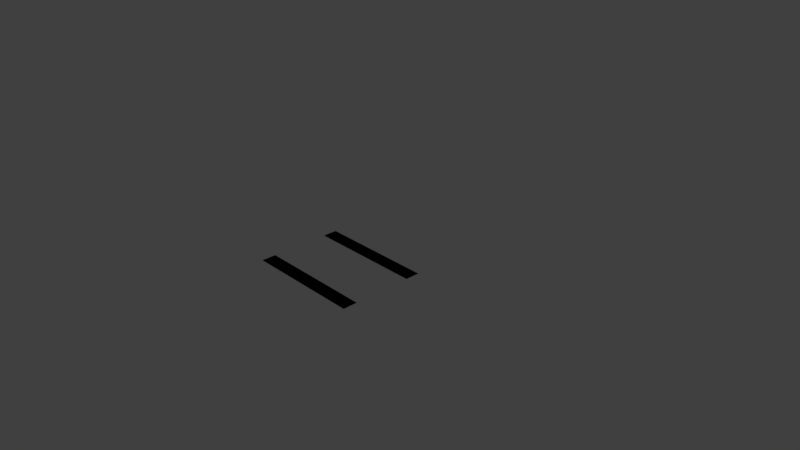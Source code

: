 # Source: credits.blend  (saved by Blender 2.79.0; exported with 4.5.12 LTS)
import bpy
from mathutils import Matrix  # noqa: F401  (used for matrix-valued properties, if any)

bpy.ops.wm.read_factory_settings(use_empty=True)
scene = bpy.context.scene
scene.name = 'Scene'

# ---- collections
col_collection_1 = bpy.data.collections.new('Collection 1'); scene.collection.children.link(col_collection_1)

# ---- materials (node trees are filled in below, after node groups)
mat_text = bpy.data.materials.new('Text')
mat_text.alpha_threshold = 0.0
mat_text.use_transparent_shadow = False
mat_text.diffuse_color = (0.0, 0.0, 0.0, 1.0)
mat_text.roughness = 0.5
mat_text.specular_intensity = 0.0
mat_text.line_color = (0.0, 0.0, 0.0, 1.0)

# ---- material node trees

# ---- world
world_world = bpy.data.worlds.new('World'); scene.world = world_world
world_world.color = (0.05088, 0.05088, 0.05088)
world_world.use_sun_shadow = False
world_world.sun_shadow_jitter_overblur = 0.0
world_world.cycles.sampling_method = 'MANUAL'

# ---- cameras
cam_camera = bpy.data.cameras.new('Camera')
cam_camera.clip_end = 100.0
cam_camera.lens = 35.0
cam_camera.sensor_width = 32.0
cam_camera.sensor_height = 18.0
cam_camera.ortho_scale = 7.314
cam_camera.dof.focus_distance = 0.0
cam_camera.dof.aperture_fstop = 128.0

# ---- lights
light_lamp = bpy.data.lights.new('Lamp', 'POINT')
light_lamp.transmission_factor = 0.0
light_lamp.cutoff_distance = 30.0
light_lamp.energy = 100.0
light_lamp.shadow_buffer_clip_start = 1.001
light_lamp.shadow_soft_size = 0.1
light_lamp.shadow_maximum_resolution = 0.006
light_lamp.use_absolute_resolution = True

# ---- meshes
me_plane_003 = bpy.data.meshes.new('Plane.003')
me_plane_003.from_pydata([(-0.8, -0.1, 0.0), (0.8, -0.1, 0.0), (-0.8, 0.1, 0.0), (0.8, 0.1, 0.0)], [], [(0, 1, 3, 2)])
_uv = me_plane_003.uv_layers.new(name='UVMap')
_uv.uv.foreach_set('vector', [9.998e-05, 9.998e-05, 0.9999, 0.0001003, 0.9999, 0.9999, 9.998e-05, 0.9999])
me_plane_003.materials.append(mat_text)
me_plane_003.use_remesh_preserve_volume = False
me_plane_003.use_remesh_preserve_attributes = False
me_plane_003.use_mirror_vertex_groups = False
me_plane_003.update()
me_plane = bpy.data.meshes.new('Plane')
me_plane.from_pydata([(-0.8, -0.1, 0.0), (0.8, -0.1, 0.0), (-0.8, 0.1, 0.0), (0.8, 0.1, 0.0)], [], [(0, 1, 3, 2)])
_uv = me_plane.uv_layers.new(name='UVMap')
_uv.uv.foreach_set('vector', [9.998e-05, 9.998e-05, 0.9999, 0.0001003, 0.9999, 0.9999, 9.998e-05, 0.9999])
me_plane.materials.append(mat_text)
me_plane.use_remesh_preserve_volume = False
me_plane.use_remesh_preserve_attributes = False
me_plane.use_mirror_vertex_groups = False
me_plane.update()

# ---- objects
ob_plane_001 = bpy.data.objects.new('Plane.001', me_plane_003)
ob_plane = bpy.data.objects.new('Plane', me_plane)
ob_lamp = bpy.data.objects.new('Lamp', light_lamp)
ob_camera = bpy.data.objects.new('Camera', cam_camera)

# ---- transforms, parenting, visibility, modifiers, constraints
ob_plane_001.location = (0.0, -1.0, 0.0)
ob_plane_001.lineart.crease_threshold = 0.0
ob_plane.location = (0.0, 0.0, 0.0)
ob_plane.lineart.crease_threshold = 0.0
ob_lamp.location = (4.076, 1.005, 5.904)
ob_lamp.rotation_euler = (0.6503, 0.05522, 1.866)
ob_lamp.lock_rotations_4d = False
ob_lamp.empty_display_type = 'ARROWS'
ob_lamp.color = (0.0, 0.0, 0.0, 0.0)
ob_lamp.lineart.crease_threshold = 0.0
ob_camera.location = (7.481, -6.508, 5.344)
ob_camera.rotation_euler = (1.109, 0.0, 0.8149)
ob_camera.lock_rotations_4d = False
ob_camera.empty_display_type = 'ARROWS'
ob_camera.color = (0.0, 0.0, 0.0, 0.0)
ob_camera.display_type = 'WIRE'
ob_camera.lineart.crease_threshold = 0.0

# ---- collection membership
col_collection_1.objects.link(ob_plane_001)
col_collection_1.objects.link(ob_plane)
col_collection_1.objects.link(ob_lamp)
col_collection_1.objects.link(ob_camera)

# ---- scene / render settings (as saved in the file)
scene.camera = ob_camera
scene.frame_start = 1; scene.frame_end = 250; scene.frame_set(1)
scene.render.engine = 'BLENDER_EEVEE_NEXT'
scene.render.resolution_percentage = 50
scene.render.dither_intensity = 0.0
scene.cycles.use_denoising = False
scene.cycles.samples = 128
scene.cycles.sampling_pattern = 'TABULATED_SOBOL'
scene.cycles.use_adaptive_sampling = False
scene.cycles.use_light_tree = False
scene.cycles.blur_glossy = 0.0
scene.cycles.sample_clamp_indirect = 0.0
scene.view_settings.view_transform = 'Standard'
bpy.context.view_layer.update()
